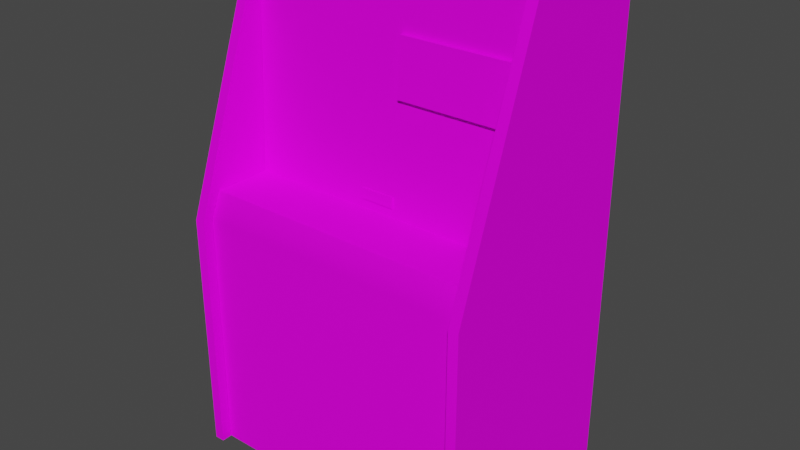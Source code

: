 # Source: changer_prop.blend  (saved by Blender 2.93.20; exported with 4.5.12 LTS)
import bpy
from mathutils import Matrix  # noqa: F401  (used for matrix-valued properties, if any)

bpy.ops.wm.read_factory_settings(use_empty=True)
scene = bpy.context.scene
scene.name = 'Scene'

# ---- images (referenced by path relative to the original .blend; pixels are not part of the script)
import os
ASSET_DIR = os.environ.get("B2B_ASSET_DIR", "")  # directory of the original .blend (textures are referenced by path, not embedded)
HERE = os.path.dirname(os.path.abspath(__file__))  # packed textures are extracted next to this script under _unpacked/

def load_image(name, relpath, width, height, colorspace="sRGB"):
    """Load a texture the original file referenced (path relative to the .blend, or extracted next to this script)."""
    p = next((c for c in (os.path.join(HERE, relpath), os.path.join(ASSET_DIR, relpath)) if relpath and os.path.exists(c)), "")
    if p:
        img = bpy.data.images.load(p, check_existing=True)
        img.name = name
    else:  # same state as the original file: an image datablock whose file is absent (Cycles renders it pink)
        img = bpy.data.images.new(name, width, height)
        img.source = "FILE"
        img.filepath = "//" + (relpath or name)
    img.colorspace_settings.name = colorspace
    return img
img_changermap_tiff = load_image('changermap.TIFF', 'changermap.TIFF', 1024, 1024, 'sRGB')

# ---- materials (node trees are filled in below, after node groups)
mat_changer = bpy.data.materials.new('changer')
mat_changer.use_transparent_shadow = False
mat_changer.roughness = 0.8807
mat_changer.specular_intensity = 0.08627

# ---- node groups
ng_auto_smooth = bpy.data.node_groups.new('Auto Smooth', 'GeometryNodeTree')
_s = ng_auto_smooth.interface.new_socket(name='Geometry', in_out='OUTPUT', socket_type='NodeSocketGeometry')
_s = ng_auto_smooth.interface.new_socket(name='Geometry', in_out='INPUT', socket_type='NodeSocketGeometry')
_s = ng_auto_smooth.interface.new_socket(name='Angle', in_out='INPUT', socket_type='NodeSocketFloat')
_s.subtype = 'ANGLE'
_s.min_value = 0.0
_s.max_value = 3.142
ng_auto_smooth.is_modifier = True
_N = ng_auto_smooth.nodes; _L = ng_auto_smooth.links
n0 = _N.new('NodeGroupOutput'); n0.name = 'Group Output'; n0.location = (480, -100)
n1 = _N.new('NodeGroupInput'); n1.name = 'Group Input'; n1.location = (-420, -300)
n2 = _N.new('NodeGroupInput'); n2.name = 'Group Input.001'; n2.location = (-60, -100)
n3 = _N.new('GeometryNodeSetShadeSmooth'); n3.name = 'Set Shade Smooth'; n3.location = (120, -100)
n3.domain = 'EDGE'
n4 = _N.new('GeometryNodeSetShadeSmooth'); n4.name = 'Set Shade Smooth.001'; n4.location = (300, -100)
n5 = _N.new('GeometryNodeInputMeshEdgeAngle'); n5.name = 'Edge Angle'; n5.location = (-420, -220)
n6 = _N.new('GeometryNodeInputEdgeSmooth'); n6.name = 'Is Edge Smooth'; n6.location = (-60, -160)
n7 = _N.new('GeometryNodeInputShadeSmooth'); n7.name = 'Is Face Smooth'; n7.location = (-240, -340)
n8 = _N.new('FunctionNodeBooleanMath'); n8.name = 'Boolean Math'; n8.location = (-60, -220)
n9 = _N.new('FunctionNodeCompare'); n9.name = 'Compare'; n9.location = (-240, -180)
n9.operation = 'LESS_EQUAL'
_L.new(n5.outputs[0], n9.inputs[0])
_L.new(n4.outputs[0], n0.inputs[0])
_L.new(n1.outputs[1], n9.inputs[1])
_L.new(n9.outputs[0], n8.inputs[0])
_L.new(n7.outputs[0], n8.inputs[1])
_L.new(n2.outputs[0], n3.inputs[0])
_L.new(n6.outputs[0], n3.inputs[1])
_L.new(n3.outputs[0], n4.inputs[0])
_L.new(n8.outputs[0], n3.inputs[2])
n0.is_active_output = True

# ---- material node trees
mat_changer.use_nodes = True; mat_changer.node_tree.nodes.clear()
_N = mat_changer.node_tree.nodes; _L = mat_changer.node_tree.links
n0 = _N.new('ShaderNodeBsdfPrincipled'); n0.name = 'Principled BSDF'; n0.location = (10, 300)
n0.distribution = 'GGX'
n0.subsurface_method = 'BURLEY'
n0.inputs[2].default_value = 0.8807
n0.inputs[3].default_value = 1.45
n0.inputs[13].default_value = 0.08627
n0.inputs[27].default_value = (0.0, 0.0, 0.0, 1.0)
n0.inputs[28].default_value = 1.0
n1 = _N.new('ShaderNodeOutputMaterial'); n1.name = 'Material Output'; n1.location = (300, 300)
n2 = _N.new('ShaderNodeTexImage'); n2.name = 'Image Texture'; n2.location = (-300, 600)
n2.image = img_changermap_tiff
_L.new(n0.outputs[0], n1.inputs[0])
_L.new(n2.outputs[0], n0.inputs[0])
n1.is_active_output = True

# ---- world
world_world = bpy.data.worlds.new('World'); scene.world = world_world
world_world.use_nodes = True; world_world.node_tree.nodes.clear()
_N = world_world.node_tree.nodes; _L = world_world.node_tree.links
n0 = _N.new('ShaderNodeOutputWorld'); n0.name = 'World Output'; n0.location = (300, 300)
n1 = _N.new('ShaderNodeBackground'); n1.name = 'Background'; n1.location = (10, 300)
n1.inputs[0].default_value = (0.05088, 0.05088, 0.05088, 1.0)
_L.new(n1.outputs[0], n0.inputs[0])
n0.is_active_output = True
world_world.color = (0.05088, 0.05088, 0.05088)
world_world.use_sun_shadow = False
world_world.sun_shadow_jitter_overblur = 0.0

# ---- meshes
me_changer_prop = bpy.data.meshes.new('changer_prop')
me_changer_prop.from_pydata([(0.3546, 0.5823, 0.01598), (0.3546, -0.8166, 0.2663), (0.3835, -0.1196, 0.2663), (0.3546, -0.1196, 0.2663), (0.3835, -0.8166, 0.2663), (0.3546, -0.8166, -0.3614), (0.3835, 0.4849, -0.3614), (0.3546, 0.4849, -0.3614), (0.3835, -0.8166, -0.3614), (0.3835, 0.5823, 0.01598), (0.3539, 0.4895, -0.3602), (-0.4382, -0.8177, -0.3602), (-0.4382, 0.4895, -0.3602), (0.3539, -0.8154, 0.2362), (-0.4382, -0.1208, 0.2362), (-0.4382, -0.8154, 0.2362), (0.3539, -0.04685, 0.04216), (0.3539, 0.5804, 0.01328), (-0.4382, 0.5804, 0.01328), (0.3539, -0.8177, -0.3602), (0.3539, -0.1208, 0.2362), (0.3539, -0.04685, 0.2073), (-0.4382, -0.04685, 0.04216), (-0.4382, -0.04685, 0.2073), (-0.4674, 0.4849, -0.3614), (-0.4674, -0.8166, -0.3614), (-0.4674, -0.8166, 0.2663), (-0.4674, -0.1196, 0.2663), (-0.4386, -0.1196, 0.2663), (-0.4386, 0.4849, -0.3614), (-0.4386, 0.5823, 0.01598), (-0.4386, -0.8166, -0.3614), (-0.4386, -0.8166, 0.2663), (-0.4674, 0.5823, 0.01598), (0.02272, 0.2639, 0.03061), (0.02272, 0.4187, 0.02137), (0.3481, 0.4187, 0.02137), (0.3481, 0.2643, 0.04062), (0.02272, 0.2643, 0.04062), (0.3481, 0.419, 0.03177), (0.02272, 0.419, 0.03177), (0.3481, 0.2639, 0.03061), (-0.08586, -0.0199, 0.04139), (-0.08586, 0.009364, 0.04024), (-0.08586, 0.009749, 0.04486), (0.009241, 0.009749, 0.04486), (0.009241, 0.009364, 0.04024), (0.009241, -0.0199, 0.04139), (-0.08586, -0.0199, 0.0464), (0.009241, -0.0199, 0.0464)], [], [(7, 5, 3), (6, 2, 8), (6, 9, 2), (7, 3, 0), (8, 2, 4), (5, 1, 3), (10, 19, 11, 12), (13, 20, 14, 15), (29, 31, 25, 24), (18, 22, 16, 17), (21, 16, 22, 23), (12, 18, 17, 10), (2, 9, 0, 3), (6, 8, 5, 7), (46, 47, 42, 43), (31, 32, 26, 25), (36, 35, 40, 39), (24, 25, 27), (29, 28, 31), (29, 30, 28), (24, 27, 33), (31, 28, 32), (25, 26, 27), (27, 26, 32, 28), (7, 0, 9, 6), (3, 1, 4, 2), (28, 30, 33, 27), (24, 33, 30, 29), (48, 49, 45, 44), (38, 37, 39, 40), (39, 37, 41, 36), (46, 43, 44, 45), (34, 41, 37, 38), (45, 49, 47, 46), (20, 21, 23, 14), (36, 41, 34, 35), (38, 40, 35, 34), (48, 44, 43, 42), (8, 4, 1, 5), (42, 47, 49, 48)])
me_changer_prop.polygons.foreach_set('use_smooth', [True] * 40)
_uv = me_changer_prop.uv_layers.new(name='UVMap')
_uv.uv.foreach_set('vector', [0.003238, 0.9996, 0.003238, 0.0144, 0.2432, 0.514, 0.003238, 0.9996, 0.2432, 0.514, 0.003238, 0.0144, 0.003238, 0.9996, 0.2432, 0.9996, 0.2432, 0.514, 0.003238, 0.9996, 0.2432, 0.514, 0.2432, 0.9996, 0.003238, 0.0144, 0.2432, 0.514, 0.2432, 0.0144, 0.003238, 0.0144, 0.2432, 0.0144, 0.2432, 0.514, 1.996, -0.002344, 1.675, -0.002344, 1.675, -0.9931, 1.996, -0.9931, -0.005134, -0.9819, 0.2516, -0.9819, 0.2544, -0.04979, -0.002344, -0.04979, 0.000447, 0.9298, 0.000447, 0.000447, 0.000447, 0.000447, 0.000447, 0.9298, 1.669, 0.9968, 1.343, 0.9772, 1.346, -0.002344, 1.669, -0.002344, 1.254, 0.006029, 1.334, 0.003238, 1.334, 0.9605, 1.254, 0.9633, 1.675, 0.003238, 2.001, 0.003238, 2.001, 0.9996, 1.675, 0.9996, 0.2432, 0.514, 0.2432, 0.9996, 0.2432, 0.9996, 0.2432, 0.514, 0.003238, 0.9996, 0.003238, 0.0144, 0.003238, 0.0144, 0.003238, 0.9996, 0.3744, 0.5419, 0.3549, 0.5419, 0.3549, 0.4246, 0.3744, 0.4246, 0.000447, 0.000447, 0.2432, 0.000447, 0.2432, 0.000447, 0.000447, 0.000447, 0.5056, 0.4219, 0.5056, 0.006029, 0.5865, 0.006029, 0.5865, 0.4219, 0.000447, 0.9298, 0.000447, 0.000447, 0.2432, 0.5, 0.000447, 0.9298, 0.2432, 0.5, 0.000447, 0.000447, 0.000447, 0.9298, 0.2432, 0.9298, 0.2432, 0.5, 0.000447, 0.9298, 0.2432, 0.5, 0.2432, 0.9298, 0.000447, 0.000447, 0.2432, 0.5, 0.2432, 0.000447, 0.000447, 0.000447, 0.2432, 0.000447, 0.2432, 0.5, 0.2432, 0.5, 0.2432, 0.000447, 0.2432, 0.000447, 0.2432, 0.5, 0.003238, 0.9996, 0.2432, 0.9996, 0.2432, 0.9996, 0.003238, 0.9996, 0.2432, 0.514, 0.2432, 0.0144, 0.2432, 0.0144, 0.2432, 0.514, 0.2432, 0.5, 0.2432, 0.9298, 0.2432, 0.9298, 0.2432, 0.5, 0.000447, 0.9298, 0.2432, 0.9298, 0.2432, 0.9298, 0.000447, 0.9298, 0.3549, 0.5419, 0.3549, 0.4246, 0.3744, 0.4246, 0.3744, 0.5419, 0.5056, 0.4219, 0.5056, 0.006029, 0.5865, 0.006029, 0.5865, 0.4219, 0.5865, 0.006029, 0.5865, 0.4219, 0.5056, 0.4219, 0.5056, 0.006029, 0.3549, 0.5419, 0.3549, 0.4246, 0.3744, 0.4246, 0.3744, 0.5419, 0.5056, 0.4219, 0.5056, 0.006029, 0.5865, 0.006029, 0.5865, 0.4219, 0.3744, 0.4246, 0.3744, 0.5419, 0.3549, 0.5419, 0.3549, 0.4246, 0.2516, -0.9819, 0.2907, -0.9819, 0.2907, -0.04979, 0.2544, -0.04979, 0.5865, 0.4219, 0.5056, 0.4219, 0.5056, 0.006029, 0.5865, 0.006029, 0.5865, 0.006029, 0.5865, 0.4219, 0.5056, 0.4219, 0.5056, 0.006029, 0.3744, 0.4246, 0.3744, 0.5419, 0.3549, 0.5419, 0.3549, 0.4246, 0.003238, 0.0144, 0.2432, 0.0144, 0.2432, 0.0144, 0.003238, 0.0144, 0.3549, 0.5419, 0.3549, 0.4246, 0.3744, 0.4246, 0.3744, 0.5419])
me_changer_prop.materials.append(mat_changer)
me_changer_prop.use_remesh_fix_poles = True
me_changer_prop.use_remesh_preserve_attributes = False
me_changer_prop.update()

# ---- objects
ob_changer_prop = bpy.data.objects.new('changer_prop', me_changer_prop)

# ---- transforms, parenting, visibility, modifiers, constraints
ob_changer_prop.location = (0.04242, 0.04259, 0.8248)
ob_changer_prop.rotation_euler = (1.571, 0.0, 0.0)
_m = ob_changer_prop.modifiers.new('Auto Smooth', 'NODES')
_m.node_group = ng_auto_smooth
_gi = [s.identifier for s in ng_auto_smooth.interface.items_tree if s.item_type == 'SOCKET' and s.in_out == 'INPUT']
_m[_gi[1]] = 1.047  # Angle
_m = ob_changer_prop.modifiers.new('WeightedNormal', 'WEIGHTED_NORMAL')
_m.keep_sharp = True

# ---- collection membership
scene.collection.objects.link(ob_changer_prop)

# ---- scene / render settings (as saved in the file)
scene.frame_start = 1; scene.frame_end = 250; scene.frame_set(1)
scene.render.engine = 'BLENDER_EEVEE_NEXT'
scene.cycles.use_denoising = False
scene.cycles.samples = 128
scene.cycles.sampling_pattern = 'TABULATED_SOBOL'
scene.cycles.use_adaptive_sampling = False
scene.cycles.use_light_tree = False
scene.view_settings.view_transform = 'Filmic'
bpy.context.view_layer.update()

# ---- added for rendering (the .blend has no active camera and no usable light): camera, sun
cam_auto = bpy.data.cameras.new('AutoCamera')
cam_auto.lens = 50.0
cam_auto.sensor_width = 36.0
cam_auto.clip_end = 1000.0
ob_auto_camera = bpy.data.objects.new('AutoCamera', cam_auto)
scene.collection.objects.link(ob_auto_camera)
ob_auto_camera.location = (1.62371, -1.85776, 2.00572)
ob_auto_camera.rotation_euler = (1.09748, -7.21219e-08, 0.694738)
scene.camera = ob_auto_camera
light_auto_sun = bpy.data.lights.new('AutoSun', 'SUN')
light_auto_sun.energy = 3.0
light_auto_sun.angle = 0.0523599
ob_auto_sun = bpy.data.objects.new('AutoSun', light_auto_sun)
scene.collection.objects.link(ob_auto_sun)
ob_auto_sun.rotation_euler = (0.872665, 0.174533, 0.523599)
bpy.context.view_layer.update()
